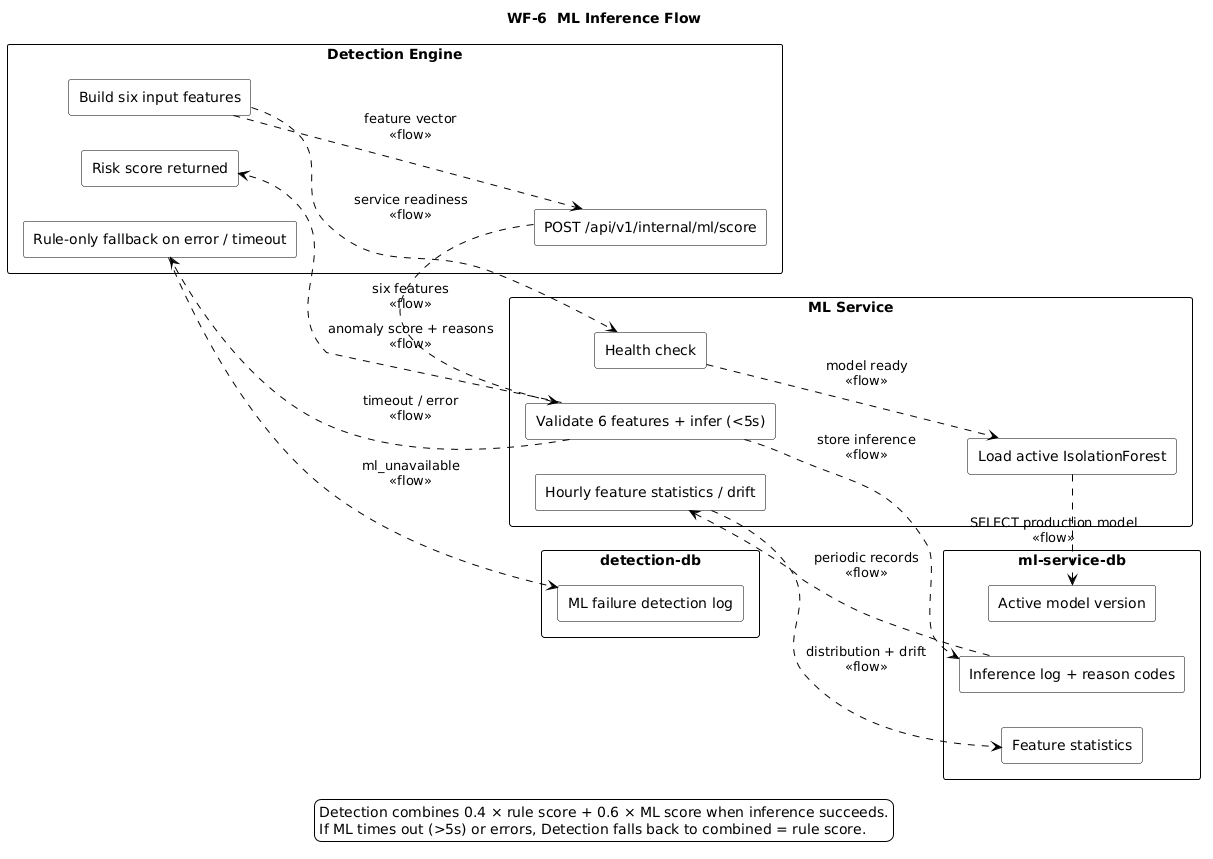

The diagram above was rendered by PlantUML. Its source (embedded in the PNG):
@startuml
left to right direction
skinparam monochrome true
skinparam shadowing false
skinparam backgroundColor white
skinparam rectangle {
  BackgroundColor white
  BorderColor black
}
skinparam ArrowColor black
title WF-6  ML Inference Flow

rectangle "Detection Engine" as sys_1 {
  rectangle "Build six input features" as features
  rectangle "POST /api/v1/internal/ml/score" as request
  rectangle "Risk score returned" as result
  rectangle "Rule-only fallback on error / timeout" as fallback
}

rectangle "ML Service" as sys_2 {
  rectangle "Health check" as health
  rectangle "Load active IsolationForest" as model
  rectangle "Validate 6 features + infer (<5s)" as predict
  rectangle "Hourly feature statistics / drift" as stats
}

rectangle "ml-service-db" as sys_3 {
  rectangle "Active model version" as registry
  rectangle "Inference log + reason codes" as log
  rectangle "Feature statistics" as stored
}

rectangle "detection-db" as sys_4 {
  rectangle "ML failure detection log" as dlog
}

features ..> health : service readiness\n<<flow>>
health ..> model : model ready\n<<flow>>
model ..> registry : SELECT production model\n<<flow>>
features ..> request : feature vector\n<<flow>>
request ..> predict : six features\n<<flow>>
predict ..> log : store inference\n<<flow>>
predict ..> result : anomaly score + reasons\n<<flow>>
predict ..> fallback : timeout / error\n<<flow>>
log ..> stats : periodic records\n<<flow>>
stats ..> stored : distribution + drift\n<<flow>>
fallback ..> dlog : ml_unavailable\n<<flow>>

legend bottom
  Detection combines 0.4 × rule score + 0.6 × ML score when inference succeeds.
  If ML times out (>5s) or errors, Detection falls back to combined = rule score.
endlegend
@enduml